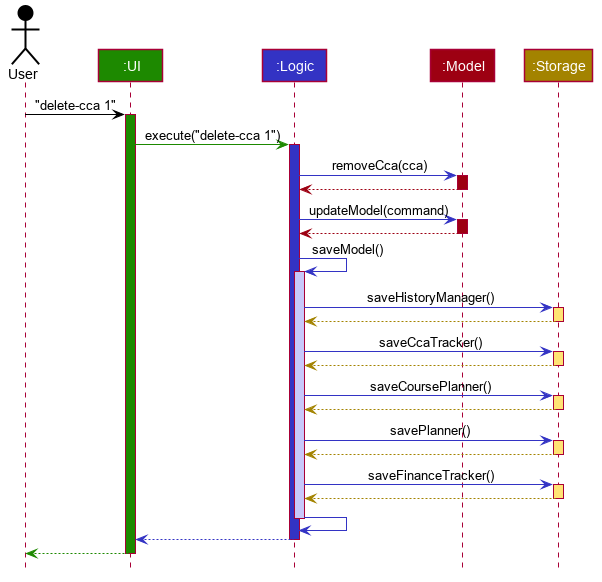

The diagram above was rendered by PlantUML. Its source (embedded in the PNG):
@startuml








skinparam BackgroundColor #FFFFFFF

skinparam Shadowing false

skinparam Class {
    FontColor #FFFFFF
    BorderThickness 1
    BorderColor #FFFFFF
    StereotypeFontColor #FFFFFF
    FontName Arial
    ClassAttributeFontColor #FFFFFFF
}

skinparam Actor {
    BorderColor #000000
    Color #000000
    FontName Arial
}

skinparam Sequence {
    MessageAlign center
    BoxFontSize 15
    BoxPadding 0
    BoxFontColor #FFFFFF
    FontName Arial
}

skinparam Participant {
    FontColor #FFFFFFF
    Padding 20
}

skinparam MinClassWidth 50
skinparam ParticipantPadding 10
skinparam Shadowing false
skinparam DefaultTextAlignment center
skinparam packageStyle Rectangle

hide footbox
hide circle

Actor User as user #000000
Participant ":UI" as ui #1D8900
Participant ":Logic" as logic #3333C4
Participant ":Model" as model #9D0012
Participant ":Storage" as storage #A38300

user -[#000000]> ui : "delete-cca 1"
activate ui #1D8900

ui -[#1D8900]> logic : execute("delete-cca 1")
activate logic #3333C4

logic -[#3333C4]> model : removeCca(cca)
activate model #9D0012

model -[#9D0012]-> logic
deactivate model

logic -[#3333C4]> model : updateModel(command)
activate model #9D0012

model -[#9D0012]-> logic
deactivate model

logic -[#3333C4]> logic : saveModel()
activate logic #C8C8FA

logic -[#3333C4]> storage : saveHistoryManager()
activate storage #FFE374
storage --[#A38300]> logic
deactivate storage

logic -[#3333C4]> storage : saveCcaTracker()
activate storage #FFE374
storage --[#A38300]> logic
deactivate storage

logic -[#3333C4]> storage : saveCoursePlanner()
activate storage #FFE374
storage --[#A38300]> logic
deactivate storage

logic -[#3333C4]> storage : savePlanner()
activate storage #FFE374
storage --[#A38300]> logic
deactivate storage

logic -[#3333C4]> storage : saveFinanceTracker()
activate storage #FFE374
storage --[#A38300]> logic
deactivate storage
logic -[#3333C4]> logic :
deactivate logic

deactivate storage

logic --[#3333C4]> ui
deactivate logic

ui--[#1D8900]> user
deactivate ui
@enduml